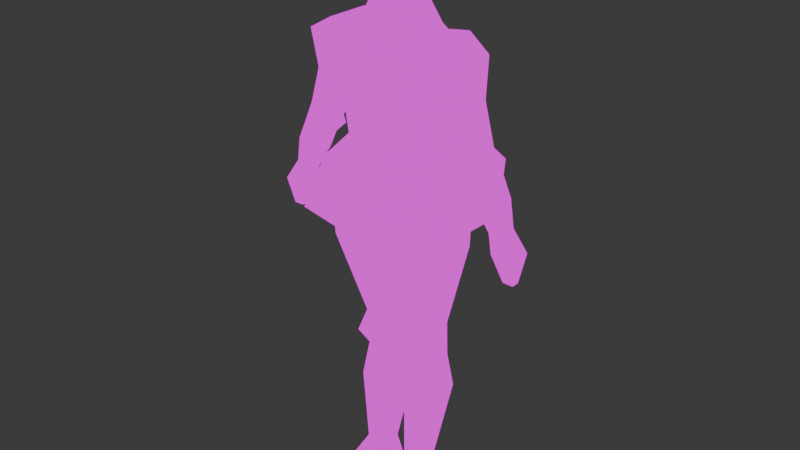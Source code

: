 # Source: knight.blend  (saved by Blender 4.3.34; exported with 4.5.12 LTS)
import bpy
from mathutils import Matrix  # noqa: F401  (used for matrix-valued properties, if any)

bpy.ops.wm.read_factory_settings(use_empty=True)
scene = bpy.context.scene
scene.name = 'Scene'

# ---- collections
col_collection = bpy.data.collections.new('Collection'); scene.collection.children.link(col_collection)

# ---- images (referenced by path relative to the original .blend; pixels are not part of the script)
import os
ASSET_DIR = os.environ.get("B2B_ASSET_DIR", "")  # directory of the original .blend (textures are referenced by path, not embedded)
HERE = os.path.dirname(os.path.abspath(__file__))  # packed textures are extracted next to this script under _unpacked/

def load_image(name, relpath, width, height, colorspace="sRGB"):
    """Load a texture the original file referenced (path relative to the .blend, or extracted next to this script)."""
    p = next((c for c in (os.path.join(HERE, relpath), os.path.join(ASSET_DIR, relpath)) if relpath and os.path.exists(c)), "")
    if p:
        img = bpy.data.images.load(p, check_existing=True)
        img.name = name
    else:  # same state as the original file: an image datablock whose file is absent (Cycles renders it pink)
        img = bpy.data.images.new(name, width, height)
        img.source = "FILE"
        img.filepath = "//" + (relpath or name)
    img.colorspace_settings.name = colorspace
    return img
img_knight_shitty_texture_png = load_image('knight-shitty-texture.png', 'knight-shitty-texture.png', 1024, 1024, 'sRGB')

# ---- materials (node trees are filled in below, after node groups)
mat_knight = bpy.data.materials.new('knight')
mat_knight.alpha_threshold = 0.0
mat_knight.use_transparent_shadow = False
mat_knight.roughness = 0.5
mat_knight.line_color = (0.0, 0.0, 0.0, 1.0)

# ---- material node trees
mat_knight.use_nodes = True; mat_knight.node_tree.nodes.clear()
_N = mat_knight.node_tree.nodes; _L = mat_knight.node_tree.links
n0 = _N.new('ShaderNodeOutputMaterial'); n0.name = 'Material Output'; n0.location = (300, 300)
n1 = _N.new('ShaderNodeEmission'); n1.name = 'Emission'; n1.location = (10, 300)
n2 = _N.new('ShaderNodeTexImage'); n2.name = 'Image Texture'; n2.location = (-280, 280)
n2.image = img_knight_shitty_texture_png
n2.interpolation = 'Closest'
_L.new(n1.outputs[0], n0.inputs[0])
_L.new(n2.outputs[0], n1.inputs[0])
n0.is_active_output = True

# ---- world
world_world = bpy.data.worlds.new('World'); scene.world = world_world
world_world.use_nodes = True; world_world.node_tree.nodes.clear()
_N = world_world.node_tree.nodes; _L = world_world.node_tree.links
n0 = _N.new('ShaderNodeOutputWorld'); n0.name = 'World Output'; n0.location = (300, 300)
n1 = _N.new('ShaderNodeBackground'); n1.name = 'Background'; n1.location = (10, 300)
n1.inputs[0].default_value = (0.05088, 0.05088, 0.05088, 1.0)
_L.new(n1.outputs[0], n0.inputs[0])
n0.is_active_output = True
world_world.color = (0.05088, 0.05088, 0.05088)
world_world.use_sun_shadow = False
world_world.sun_shadow_jitter_overblur = 0.0

# ---- lights
light_light = bpy.data.lights.new('Light', 'POINT')
light_light.transmission_factor = 0.0
light_light.use_soft_falloff = False
light_light.energy = 1000.0
light_light.shadow_soft_size = 0.1
light_light.shadow_maximum_resolution = 0.006
light_light.use_absolute_resolution = True

# ---- meshes
me_cube = bpy.data.meshes.new('Cube')
me_cube.from_pydata([(0.1739, 0.1158, 1.63), (0.1251, 0.1433, 1.331), (0.1422, -0.1212, 1.649), (0.1251, -0.08673, 1.333), (0.0, 0.07416, 1.796), (0.0, -0.07779, 1.784), (0.0547, -0.05736, 1.782), (0.0547, 0.07416, 1.796), (0.0, 0.1433, 1.331), (0.0, -0.1687, 1.648), (0.0, -0.08673, 1.333), (0.0, 0.156, 1.616), (0.1985, 0.1699, 1.248), (0.1985, -0.1265, 1.248), (0.0, 0.201, 1.254), (0.0, -0.1552, 1.248), (0.2639, 0.1964, 1.048), (0.2639, -0.1628, 1.056), (0.0, 0.2275, 1.028), (0.0, -0.1914, 1.029), (0.0, 0.1219, 1.871), (0.0, -0.1635, 1.862), (0.09983, -0.1212, 1.861), (0.09272, 0.1219, 1.871), (0.0, 0.06886, 2.01), (0.0, -0.07063, 2.007), (0.06973, -0.07063, 1.991), (0.06973, 0.06886, 1.993), (0.0, 0.1133, 1.689), (0.0, -0.1565, 1.681), (0.09073, 0.1133, 1.689), (0.09073, -0.08407, 1.675), (0.03268, -0.07749, 0.9577), (0.04791, -0.07749, 1.13), (0.03268, 0.1332, 0.9608), (0.04791, 0.1194, 1.134), (0.2045, -0.07749, 0.9425), (0.2197, -0.07749, 1.114), (0.2045, 0.1332, 0.9456), (0.2197, 0.1194, 1.119), (0.04042, -0.001693, 0.6323), (0.04004, 0.1126, 0.6365), (0.1342, -0.001693, 0.6324), (0.1338, 0.1126, 0.631), (0.03823, 0.005983, 0.4918), (0.03823, 0.1199, 0.4948), (0.132, 0.005983, 0.4939), (0.132, 0.1199, 0.4969), (0.06733, 0.1794, 1.649), (0.02215, 0.1329, 0.3614), (0.1411, 0.1773, 1.568), (0.1148, -0.1695, 1.654), (0.02495, 0.01077, 0.3582), (0.1277, -0.1728, 1.552), (0.1563, -0.003726, 0.3566), (0.1452, 0.141, 0.3596), (0.04735, -0.01445, 0.09313), (0.04735, 0.06096, 0.08931), (0.1243, -0.01445, 0.09537), (0.1243, 0.06096, 0.09155), (0.1475, 0.07989, -0.0034), (0.1616, -0.04322, -0.004422), (0.03518, 0.08069, -0.003427), (0.02396, -0.04531, -0.00448), (0.0417, -0.1652, 0.03737), (0.1476, -0.1773, -0.005543), (0.02223, -0.03243, 0.5573), (0.03518, -0.1773, -0.005577), (0.1503, -0.03257, 0.558), (0.2923, -0.07139, 1.645), (0.2093, -0.06623, 1.693), (0.283, 0.09239, 1.634), (0.2093, 0.09239, 1.693), (0.1772, 0.07188, 1.451), (0.182, -0.03721, 1.45), (0.2962, -0.03721, 1.502), (0.2962, 0.06337, 1.502), (0.2704, 0.04772, 1.32), (0.2692, -0.0277, 1.324), (0.343, -0.0277, 1.369), (0.3443, 0.04772, 1.366), (0.3049, 0.04772, 1.251), (0.3049, -0.02156, 1.251), (0.3836, -0.02156, 1.287), (0.3836, 0.04772, 1.287), (0.3339, 0.04772, 1.188), (0.3339, -0.02156, 1.188), (0.4145, -0.02156, 1.219), (0.4145, 0.04772, 1.219), (0.3818, 0.03679, 1.104), (0.3799, -0.01345, 1.11), (0.4369, -0.01063, 1.126), (0.4369, 0.03679, 1.126), (0.3987, 0.05449, 1.049), (0.3987, -0.02552, 1.049), (0.4826, -0.0244, 1.05), (0.4826, 0.05056, 1.05), (0.4322, 0.02787, 0.9498), (0.4322, -0.001707, 0.9498), (0.4692, -0.001707, 0.9488), (0.4692, 0.02787, 0.9488), (0.2792, 0.06865, 1.281), (0.374, 0.06977, 1.33)], [], [(31, 30, 7, 6), (7, 4, 20, 23), (3, 10, 15, 13), (1, 0, 2, 3), (8, 11, 0, 1), (29, 31, 6, 5), (3, 2, 9, 10), (30, 28, 4, 7), (12, 13, 17, 16), (1, 3, 13, 12), (8, 1, 12, 14), (18, 16, 17, 19), (14, 12, 16, 18), (13, 15, 19, 17), (23, 20, 24, 27), (5, 6, 22, 21), (6, 7, 23, 22), (27, 24, 25, 26), (22, 23, 27, 26), (21, 22, 26, 25), (0, 11, 28, 30), (9, 2, 31, 29), (2, 0, 30, 31), (32, 33, 35, 34), (34, 35, 39, 38), (38, 39, 37, 36), (36, 37, 33, 32), (32, 34, 41, 40), (39, 35, 33, 37), (43, 68, 47), (38, 36, 42, 43), (36, 32, 40, 42), (34, 38, 43, 41), (46, 44, 52, 54), (40, 41, 66), (42, 40, 66, 68), (41, 43, 47, 45), (69, 70, 51, 53), (45, 47, 55, 49), (47, 46, 54, 55), (44, 45, 49, 52), (55, 54, 58, 59), (71, 72, 70, 69), (50, 48, 72, 71), (53, 51, 48, 50), (57, 59, 60, 62), (52, 49, 57, 56), (54, 52, 56, 58), (49, 55, 59, 57), (59, 58, 61, 60), (58, 56, 64, 65), (63, 62, 60, 61), (65, 64, 67), (56, 57, 62, 63), (63, 61, 65, 67), (61, 58, 65), (56, 63, 67, 64), (68, 66, 44, 46), (47, 68, 46), (68, 43, 42), (66, 45, 44), (45, 66, 41), (69, 53, 74, 75), (72, 48, 51, 70), (73, 76, 80, 77), (50, 71, 76, 73), (71, 69, 75, 76), (53, 50, 73, 74), (78, 101, 82), (75, 74, 78, 79), (74, 73, 77, 78), (76, 75, 79, 80), (84, 83, 87, 88), (80, 79, 102), (77, 80, 102, 101), (79, 78, 82, 83), (85, 88, 92, 89), (81, 84, 88, 85), (83, 82, 86, 87), (82, 81, 85, 86), (90, 89, 93, 94), (87, 86, 90, 91), (86, 85, 89, 90), (88, 87, 91, 92), (93, 96, 100, 97), (92, 91, 95, 96), (89, 92, 96, 93), (91, 90, 94, 95), (97, 100, 99, 98), (95, 94, 98, 99), (94, 93, 97, 98), (96, 95, 99, 100), (82, 101, 81), (101, 78, 77), (101, 102, 84, 81), (102, 83, 84), (83, 102, 79)])
_uv = me_cube.uv_layers.new(name='UVMap')
_uv.uv.foreach_set('vector', [0.4451, 0.7612, 0.4454, 0.6705, 0.4099, 0.6733, 0.4127, 0.7618, 0.8836, 0.2276, 0.8836, 0.09908, 0.9074, 0.1026, 0.9074, 0.2276, 0.48, 0.5384, 0.4752, 0.653, 0.4057, 0.6212, 0.4197, 0.4973, 0.06825, 0.5651, 0.2068, 0.5651, 0.2068, 0.7037, 0.06825, 0.7037, 0.16, 0.4401, 0.2142, 0.5318, 0.2217, 0.8417, 0.1575, 0.8299, 0.4304, 0.6963, 0.4613, 0.6998, 0.452, 0.7357, 0.4368, 0.7172, 0.1547, 0.5592, 0.2458, 0.5808, 0.236, 0.8347, 0.1686, 0.8088, 0.4595, 0.7748, 0.4639, 0.6966, 0.4163, 0.6461, 0.4105, 0.7195, 0.4217, 0.5585, 0.4196, 0.5035, 0.4756, 0.4484, 0.4793, 0.6019, 0.4206, 0.5951, 0.4178, 0.4505, 0.4696, 0.4722, 0.4747, 0.6122, 0.428, 0.5704, 0.424, 0.4625, 0.4784, 0.4617, 0.4745, 0.5853, 0.7646, 0.6198, 0.8896, 0.6198, 0.8896, 0.8698, 0.7646, 0.8698, 0.4131, 0.59, 0.427, 0.4468, 0.4743, 0.4521, 0.4754, 0.6029, 0.475, 0.4684, 0.4695, 0.5956, 0.4281, 0.5845, 0.437, 0.4423, 0.8539, 0.244, 0.8605, 0.1273, 0.9068, 0.119, 0.8902, 0.2511, 0.8978, 0.305, 0.8977, 0.3449, 0.8842, 0.3574, 0.8842, 0.2833, 0.8988, 0.2698, 0.9074, 0.09023, 0.8697, 0.07732, 0.8439, 0.2592, 0.841, 0.1034, 0.8859, 0.1034, 0.8859, 0.1932, 0.841, 0.1932, 0.8749, 0.2408, 0.858, 0.09973, 0.8835, 0.1012, 0.9064, 0.2247, 0.8798, 0.3132, 0.901, 0.3179, 0.8996, 0.3761, 0.8762, 0.3795, 0.4821, 0.7587, 0.4887, 0.7084, 0.4639, 0.6966, 0.4595, 0.7748, 0.4274, 0.6753, 0.4535, 0.6637, 0.4613, 0.6998, 0.4304, 0.6963, 0.4626, 0.7634, 0.4626, 0.67, 0.4454, 0.6705, 0.4451, 0.7612, 0.7547, 0.627, 1.005, 0.627, 1.005, 0.877, 0.7547, 0.877, 0.8211, 0.7043, 0.873, 0.7043, 0.8772, 0.7961, 0.8253, 0.7961, 0.8212, 0.7399, 0.8846, 0.7399, 0.8846, 0.8034, 0.8212, 0.8034, 0.8229, 0.6408, 0.8721, 0.6659, 0.8821, 0.768, 0.8246, 0.7828, 0.824, 0.7425, 0.8789, 0.7439, 0.8735, 0.5941, 0.8438, 0.5921, 0.625, 0.5, 0.875, 0.5, 0.875, 0.75, 0.625, 0.75, 0.8927, 0.1904, 0.855, 0.1567, 0.8946, 0.1285, 0.8789, 0.7369, 0.824, 0.7354, 0.8438, 0.5922, 0.8735, 0.5915, 0.8627, 0.8375, 0.8179, 0.8446, 0.8325, 0.5921, 0.8569, 0.5922, 0.8304, 0.7439, 0.8752, 0.7369, 0.8568, 0.5915, 0.8324, 0.5941, 0.459, 0.8151, 0.4242, 0.8137, 0.4193, 0.726, 0.4679, 0.7249, 0.863, 0.191, 0.8927, 0.193, 0.855, 0.1563, 0.8761, 0.191, 0.8517, 0.191, 0.847, 0.1563, 0.8803, 0.1567, 0.8516, 0.193, 0.876, 0.1904, 0.8755, 0.1285, 0.8511, 0.1275, 0.9263, 0.9398, 0.7854, 0.9398, 0.7854, 0.7989, 0.9263, 0.7989, 0.4242, 0.8157, 0.459, 0.8171, 0.4638, 0.7268, 0.4183, 0.728, 0.4641, 0.8171, 0.4219, 0.8151, 0.4183, 0.7249, 0.4719, 0.7268, 0.4219, 0.8137, 0.4641, 0.8157, 0.4689, 0.728, 0.4237, 0.726, 0.4781, 0.4412, 0.4471, 0.4284, 0.4567, 0.3278, 0.4731, 0.3324, 0.8525, 0.506, 0.9822, 0.4966, 0.9822, 0.7466, 0.7322, 0.7466, 0.7322, 0.7466, 0.9822, 0.7466, 0.9822, 0.9966, 0.7322, 0.9966, 0.7282, 0.6514, 0.9782, 0.6514, 0.9782, 0.9014, 0.7282, 0.9014, 0.8996, 0.6516, 0.8325, 0.6482, 0.8122, 0.7952, 0.9103, 0.7953, 0.4501, 0.4302, 0.4763, 0.4413, 0.4732, 0.3315, 0.4568, 0.3269, 0.5004, 0.3032, 0.4667, 0.3068, 0.4777, 0.1396, 0.4929, 0.1393, 0.4469, 0.4302, 0.4734, 0.4395, 0.4811, 0.3354, 0.4647, 0.3283, 0.7647, 0.6482, 0.8305, 0.6422, 0.8556, 0.7968, 0.7482, 0.7952, 0.8325, 0.668, 0.8996, 0.668, 0.9046, 0.9015, 0.8122, 0.9202, 0.9201, 0.7158, 0.9103, 0.5206, 0.8122, 0.5219, 0.7999, 0.7126, 0.8122, 0.7985, 0.9046, 0.7321, 0.9103, 0.7986, 0.8305, 0.6457, 0.7647, 0.6516, 0.7475, 0.7953, 0.8574, 0.7969, 0.9201, 0.7158, 0.7999, 0.7126, 0.8122, 0.9202, 0.9103, 0.9202, 0.8556, 0.7968, 0.8305, 0.6422, 0.9725, 0.7985, 0.8305, 0.6457, 0.8574, 0.7969, 0.9725, 0.7986, 0.962, 0.7321, 0.8803, 0.1567, 0.847, 0.1563, 0.8511, 0.1261, 0.8755, 0.127, 0.8946, 0.1285, 0.855, 0.1567, 0.865, 0.127, 0.855, 0.1567, 0.8927, 0.1904, 0.863, 0.191, 0.855, 0.1563, 0.8946, 0.1275, 0.865, 0.1261, 0.8946, 0.1275, 0.855, 0.1563, 0.8927, 0.193, 0.7755, 0.6389, 0.834, 0.8734, 0.8886, 0.8744, 0.882, 0.6438, 0.7539, 0.6116, 0.9075, 0.6116, 0.9075, 0.7652, 0.7539, 0.7652, 0.8393, 0.03171, 0.8667, 0.07897, 0.8737, 0.1568, 0.8554, 0.1321, 0.7322, 0.7466, 0.7322, 0.9966, 0.7322, 0.9966, 0.7322, 0.7466, 0.8525, 0.506, 0.7322, 0.7466, 0.7322, 0.7466, 0.7375, 0.4942, 0.9055, 0.6796, 0.9015, 0.9108, 0.8314, 0.9249, 0.8314, 0.6749, 0.375, 0.75, 0.375, 1.0, 0.375, 0.75, 0.8667, 0.07476, 0.8934, 0.03171, 0.8888, 0.1207, 0.8704, 0.1447, 0.8904, 0.1537, 0.8904, 0.04797, 0.918, 0.07477, 0.9169, 0.1477, 0.8938, 0.03596, 0.8904, 0.04797, 0.8887, 0.1251, 0.8656, 0.131, 0.8662, 0.179, 0.8875, 0.1755, 0.8881, 0.2158, 0.8668, 0.2194, 0.8656, 0.131, 0.8887, 0.1251, 0.8934, 0.1216, 0.8554, 0.1321, 0.8737, 0.1568, 0.8648, 0.1776, 0.8533, 0.1484, 0.8704, 0.1447, 0.8888, 0.1207, 0.889, 0.1646, 0.8706, 0.1943, 0.8546, 0.2103, 0.8728, 0.2429, 0.8681, 0.2868, 0.8556, 0.2644, 0.8552, 0.1738, 0.8735, 0.204, 0.8728, 0.2429, 0.8546, 0.2103, 0.8706, 0.1943, 0.889, 0.1646, 0.8894, 0.2013, 0.8711, 0.2334, 0.375, 0.75, 0.375, 1.0, 0.375, 1.0, 0.375, 0.75, 0.375, 0.75, 0.375, 1.0, 0.375, 1.0, 0.375, 0.75, 0.8711, 0.2334, 0.8894, 0.2013, 0.8881, 0.2521, 0.8758, 0.2772, 0.375, 0.75, 0.375, 1.0, 0.375, 1.0, 0.375, 0.75, 0.8668, 0.2194, 0.8881, 0.2158, 0.8856, 0.2681, 0.871, 0.2705, 0.8535, 0.2905, 0.8694, 0.3355, 0.8567, 0.3737, 0.8488, 0.3349, 0.871, 0.2705, 0.8856, 0.2681, 0.8904, 0.3152, 0.8674, 0.3191, 0.8556, 0.2644, 0.8681, 0.2868, 0.8694, 0.3355, 0.8535, 0.2905, 0.8758, 0.2772, 0.8881, 0.2521, 0.8903, 0.2823, 0.8743, 0.3267, 0.8943, 0.1833, 0.8904, 0.1824, 0.8904, 0.1537, 0.8943, 0.1547, 0.8743, 0.3267, 0.8903, 0.2823, 0.8934, 0.3342, 0.8865, 0.3542, 0.375, 0.75, 0.375, 1.0, 0.375, 1.0, 0.375, 0.75, 0.8674, 0.3191, 0.8904, 0.3152, 0.8844, 0.3638, 0.8753, 0.3653, 0.375, 0.75, 0.375, 1.0, 0.375, 1.0, 0.375, 1.0, 0.375, 0.75, 0.375, 1.0, 0.8533, 0.1484, 0.8648, 0.1776, 0.8735, 0.204, 0.8552, 0.1738, 0.8934, 0.1216, 0.8875, 0.1755, 0.8662, 0.179, 0.8875, 0.1755, 0.8934, 0.1216, 0.8887, 0.1251])
me_cube.materials.append(mat_knight)
me_cube.use_mirror_vertex_groups = False
me_cube.update()

# ---- objects
ob_knight = bpy.data.objects.new('Knight', me_cube)
ob_light = bpy.data.objects.new('Light', light_light)
ob_empty = bpy.data.objects.new('Empty', None)
ob_empty_001 = bpy.data.objects.new('Empty.001', None)

# ---- transforms, parenting, visibility, modifiers, constraints
ob_knight.location = (0.0, 0.0, 0.0)
ob_knight.lock_rotations_4d = False
ob_knight.empty_display_type = 'ARROWS'
ob_knight.lineart.crease_threshold = 0.0
_m = ob_knight.modifiers.new('Mirror', 'MIRROR')
_m.use_clip = True
ob_light.location = (4.076, 1.005, 5.904)
ob_light.rotation_euler = (0.6503, 0.05522, 1.866)
ob_light.lock_rotations_4d = False
ob_light.empty_display_type = 'ARROWS'
ob_light.color = (0.0, 0.0, 0.0, 0.0)
ob_light.lineart.crease_threshold = 0.0
ob_empty.location = (-0.8419, 3.593, 0.9659)
ob_empty.rotation_euler = (1.571, -0.0, -0.0)
ob_empty.scale = (0.6413, 0.6413, 0.6413)
ob_empty.empty_display_type = 'IMAGE'
ob_empty.empty_display_size = 5.0
ob_empty_001.location = (-4.116, 0.5698, 0.976)
ob_empty_001.rotation_euler = (1.571, -0.0, 1.571)
ob_empty_001.scale = (0.6413, 0.6413, 0.6413)
ob_empty_001.empty_display_type = 'IMAGE'
ob_empty_001.empty_display_size = 5.0

# ---- collection membership
col_collection.objects.link(ob_knight)
col_collection.objects.link(ob_light)
col_collection.objects.link(ob_empty)
col_collection.objects.link(ob_empty_001)

# ---- scene / render settings (as saved in the file)
scene.frame_start = 1; scene.frame_end = 250; scene.frame_set(1)
scene.render.engine = 'BLENDER_EEVEE_NEXT'
scene.cycles.sampling_pattern = 'TABULATED_SOBOL'
bpy.context.view_layer.update()

# ---- added for rendering (the .blend has no active camera): camera
cam_auto = bpy.data.cameras.new('AutoCamera')
cam_auto.lens = 50.0
cam_auto.sensor_width = 36.0
cam_auto.clip_end = 1000.0
ob_auto_camera = bpy.data.objects.new('AutoCamera', cam_auto)
scene.collection.objects.link(ob_auto_camera)
ob_auto_camera.location = (2.10378, -2.50649, 2.68528)
ob_auto_camera.rotation_euler = (1.09748, -7.21219e-08, 0.694738)
scene.camera = ob_auto_camera
bpy.context.view_layer.update()

